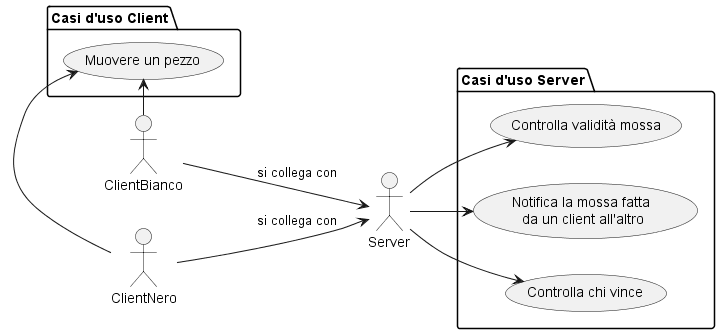

The diagram above was rendered by PlantUML. Its source (embedded in the PNG):
@startuml use_case

left to right direction

actor Server as S
actor ClientBianco as CB
actor ClientNero as CN


CB --> S: si collega con
CN --> S: si collega con

' rectangle "Gioco scacchi" as giocoscacchi
' S --> giocoscacchi: gestisce

package "Casi d'uso Client" as casiC{
    usecase "Muovere un pezzo" as muovere
}

CB -> muovere
CN -> muovere

package "Casi d'uso Server" as casiS{
    usecase "Controlla validità mossa" as controlla
    usecase "Notifica la mossa fatta \nda un client all'altro" as notifica
    usecase "Controlla chi vince" as vince
}

S --> controlla
S --> notifica
S --> vince

@enduml